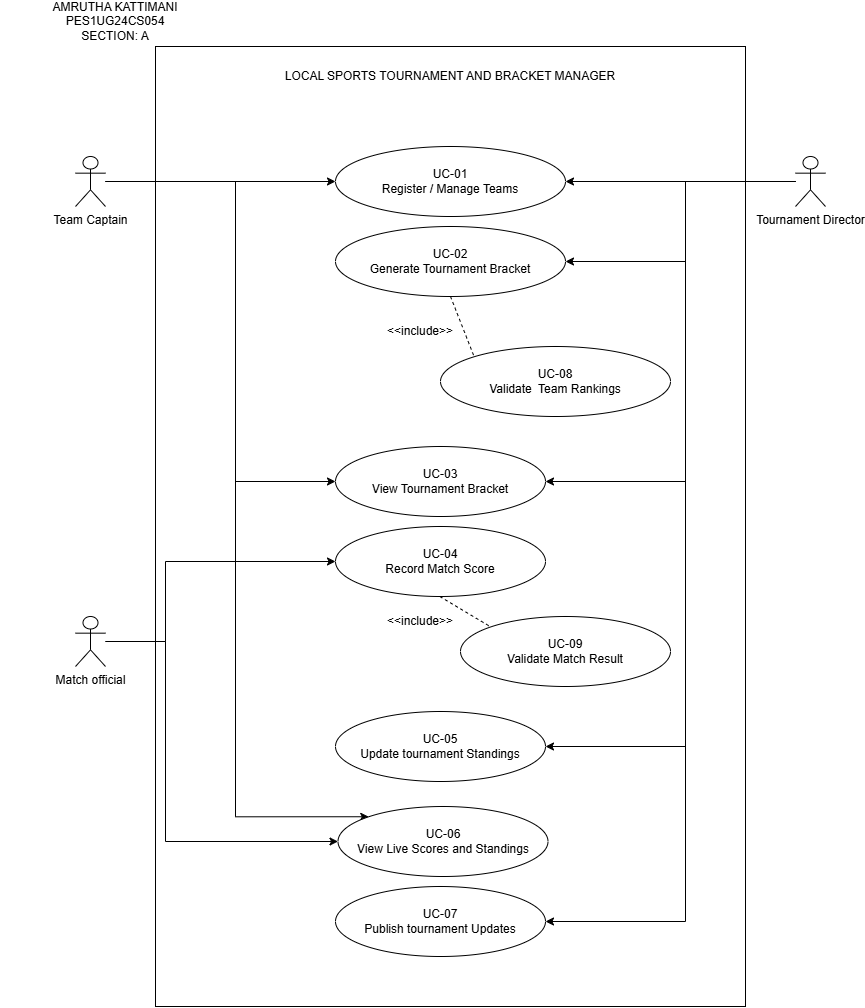

The diagram above was exported from draw.io. Its source (the exported page's mxGraphModel, read from the mxfile embedded in the PNG):
<mxGraphModel dx="2321" dy="753" grid="1" gridSize="10" guides="1" tooltips="1" connect="1" arrows="1" fold="1" page="1" pageScale="1" pageWidth="850" pageHeight="1100" math="0" shadow="0">
  <root>
    <mxCell id="0" />
    <mxCell id="1" parent="0" />
    <mxCell id="fFmWMxipgSfcnk0i5TMX-3" parent="1" style="rounded=0;whiteSpace=wrap;html=1;" value="" vertex="1">
      <mxGeometry height="960" width="590" x="130" y="50" as="geometry" />
    </mxCell>
    <mxCell id="fFmWMxipgSfcnk0i5TMX-4" parent="1" style="text;html=1;whiteSpace=wrap;strokeColor=none;fillColor=none;align=center;verticalAlign=middle;rounded=0;" value="LOCAL SPORTS TOURNAMENT AND BRACKET MANAGER" vertex="1">
      <mxGeometry height="40" width="440" x="205" y="60" as="geometry" />
    </mxCell>
    <mxCell id="fFmWMxipgSfcnk0i5TMX-17" edge="1" parent="1" source="fFmWMxipgSfcnk0i5TMX-5" style="edgeStyle=orthogonalEdgeStyle;rounded=0;orthogonalLoop=1;jettySize=auto;html=1;" target="fFmWMxipgSfcnk0i5TMX-8">
      <mxGeometry relative="1" as="geometry" />
    </mxCell>
    <mxCell id="fFmWMxipgSfcnk0i5TMX-18" edge="1" parent="1" source="fFmWMxipgSfcnk0i5TMX-5" style="edgeStyle=orthogonalEdgeStyle;rounded=0;orthogonalLoop=1;jettySize=auto;html=1;entryX=0;entryY=0.5;entryDx=0;entryDy=0;" target="fFmWMxipgSfcnk0i5TMX-10">
      <mxGeometry relative="1" as="geometry">
        <Array as="points">
          <mxPoint x="210" y="184.96" />
          <mxPoint x="210" y="484.96" />
        </Array>
      </mxGeometry>
    </mxCell>
    <mxCell id="fFmWMxipgSfcnk0i5TMX-41" edge="1" parent="1" source="fFmWMxipgSfcnk0i5TMX-5" style="edgeStyle=orthogonalEdgeStyle;rounded=0;orthogonalLoop=1;jettySize=auto;html=1;entryX=0;entryY=0;entryDx=0;entryDy=0;" target="fFmWMxipgSfcnk0i5TMX-13">
      <mxGeometry relative="1" as="geometry">
        <Array as="points">
          <mxPoint x="210" y="184.96" />
          <mxPoint x="210" y="820.26" />
        </Array>
      </mxGeometry>
    </mxCell>
    <mxCell id="fFmWMxipgSfcnk0i5TMX-5" parent="1" style="shape=umlActor;verticalLabelPosition=bottom;verticalAlign=top;html=1;outlineConnect=0;" value="Team Captain" vertex="1">
      <mxGeometry height="50" width="30" x="50" y="160" as="geometry" />
    </mxCell>
    <mxCell id="fFmWMxipgSfcnk0i5TMX-20" edge="1" parent="1" source="fFmWMxipgSfcnk0i5TMX-6" style="edgeStyle=orthogonalEdgeStyle;rounded=0;orthogonalLoop=1;jettySize=auto;html=1;" target="fFmWMxipgSfcnk0i5TMX-8">
      <mxGeometry relative="1" as="geometry" />
    </mxCell>
    <mxCell id="fFmWMxipgSfcnk0i5TMX-24" edge="1" parent="1" source="fFmWMxipgSfcnk0i5TMX-6" style="edgeStyle=orthogonalEdgeStyle;rounded=0;orthogonalLoop=1;jettySize=auto;html=1;entryX=1;entryY=0.5;entryDx=0;entryDy=0;" target="fFmWMxipgSfcnk0i5TMX-9">
      <mxGeometry relative="1" as="geometry">
        <Array as="points">
          <mxPoint x="660" y="184.96" />
          <mxPoint x="660" y="265.04" />
        </Array>
      </mxGeometry>
    </mxCell>
    <mxCell id="fFmWMxipgSfcnk0i5TMX-25" edge="1" parent="1" source="fFmWMxipgSfcnk0i5TMX-6" style="edgeStyle=orthogonalEdgeStyle;rounded=0;orthogonalLoop=1;jettySize=auto;html=1;entryX=1;entryY=0.5;entryDx=0;entryDy=0;" target="fFmWMxipgSfcnk0i5TMX-10">
      <mxGeometry relative="1" as="geometry">
        <Array as="points">
          <mxPoint x="660" y="184.96" />
          <mxPoint x="660" y="484.96" />
        </Array>
      </mxGeometry>
    </mxCell>
    <mxCell id="fFmWMxipgSfcnk0i5TMX-26" edge="1" parent="1" source="fFmWMxipgSfcnk0i5TMX-6" style="edgeStyle=orthogonalEdgeStyle;rounded=0;orthogonalLoop=1;jettySize=auto;html=1;entryX=1;entryY=0.5;entryDx=0;entryDy=0;" target="fFmWMxipgSfcnk0i5TMX-12">
      <mxGeometry relative="1" as="geometry">
        <Array as="points">
          <mxPoint x="660" y="184.96" />
          <mxPoint x="660" y="750" />
        </Array>
      </mxGeometry>
    </mxCell>
    <mxCell id="fFmWMxipgSfcnk0i5TMX-6" parent="1" style="shape=umlActor;verticalLabelPosition=bottom;verticalAlign=top;html=1;outlineConnect=0;" value="Tournament Director" vertex="1">
      <mxGeometry height="50" width="30" x="770" y="160" as="geometry" />
    </mxCell>
    <mxCell id="fFmWMxipgSfcnk0i5TMX-39" edge="1" parent="1" source="fFmWMxipgSfcnk0i5TMX-7" style="edgeStyle=orthogonalEdgeStyle;rounded=0;orthogonalLoop=1;jettySize=auto;html=1;entryX=0;entryY=0.5;entryDx=0;entryDy=0;" target="fFmWMxipgSfcnk0i5TMX-11">
      <mxGeometry relative="1" as="geometry">
        <Array as="points">
          <mxPoint x="140" y="644.96" />
          <mxPoint x="140" y="564.96" />
        </Array>
      </mxGeometry>
    </mxCell>
    <mxCell id="fFmWMxipgSfcnk0i5TMX-40" edge="1" parent="1" source="fFmWMxipgSfcnk0i5TMX-7" style="edgeStyle=orthogonalEdgeStyle;rounded=0;orthogonalLoop=1;jettySize=auto;html=1;entryX=0;entryY=0.5;entryDx=0;entryDy=0;" target="fFmWMxipgSfcnk0i5TMX-13">
      <mxGeometry relative="1" as="geometry">
        <Array as="points">
          <mxPoint x="140" y="644.96" />
          <mxPoint x="140" y="844.96" />
        </Array>
      </mxGeometry>
    </mxCell>
    <mxCell id="fFmWMxipgSfcnk0i5TMX-7" parent="1" style="shape=umlActor;verticalLabelPosition=bottom;verticalAlign=top;html=1;outlineConnect=0;" value="Match official" vertex="1">
      <mxGeometry height="50" width="30" x="50" y="620" as="geometry" />
    </mxCell>
    <mxCell id="fFmWMxipgSfcnk0i5TMX-8" parent="1" style="ellipse;whiteSpace=wrap;html=1;" value="UC-01&lt;div&gt;Register / Manage Teams&lt;/div&gt;" vertex="1">
      <mxGeometry height="70" width="230" x="310" y="150" as="geometry" />
    </mxCell>
    <mxCell id="fFmWMxipgSfcnk0i5TMX-9" parent="1" style="ellipse;whiteSpace=wrap;html=1;" value="UC-02&lt;div&gt;Generate Tournament Bracket&lt;/div&gt;" vertex="1">
      <mxGeometry height="70" width="230" x="310" y="230" as="geometry" />
    </mxCell>
    <mxCell id="fFmWMxipgSfcnk0i5TMX-10" parent="1" style="ellipse;whiteSpace=wrap;html=1;" value="UC-03&lt;div&gt;View Tournament Bracket&lt;/div&gt;" vertex="1">
      <mxGeometry height="70" width="210" x="310" y="450" as="geometry" />
    </mxCell>
    <mxCell id="fFmWMxipgSfcnk0i5TMX-11" parent="1" style="ellipse;whiteSpace=wrap;html=1;" value="UC-04&lt;div&gt;Record Match Score&lt;/div&gt;" vertex="1">
      <mxGeometry height="70" width="210" x="310" y="530" as="geometry" />
    </mxCell>
    <mxCell id="fFmWMxipgSfcnk0i5TMX-12" parent="1" style="ellipse;whiteSpace=wrap;html=1;" value="UC-05&lt;div&gt;Update tournament Standings&lt;/div&gt;" vertex="1">
      <mxGeometry height="70" width="210" x="310" y="715" as="geometry" />
    </mxCell>
    <mxCell id="fFmWMxipgSfcnk0i5TMX-13" parent="1" style="ellipse;whiteSpace=wrap;html=1;" value="UC-06&lt;div&gt;View Live Scores and Standings&lt;/div&gt;" vertex="1">
      <mxGeometry height="70" width="210" x="312.5" y="810" as="geometry" />
    </mxCell>
    <mxCell id="fFmWMxipgSfcnk0i5TMX-14" parent="1" style="ellipse;whiteSpace=wrap;html=1;" value="UC-07&lt;div&gt;Publish tournament Updates&lt;/div&gt;" vertex="1">
      <mxGeometry height="70" width="210" x="310" y="890" as="geometry" />
    </mxCell>
    <mxCell id="fFmWMxipgSfcnk0i5TMX-15" parent="1" style="ellipse;whiteSpace=wrap;html=1;" value="UC-08&lt;div&gt;Validate&amp;nbsp; Team Rankings&lt;/div&gt;" vertex="1">
      <mxGeometry height="70" width="230" x="415" y="350" as="geometry" />
    </mxCell>
    <mxCell id="fFmWMxipgSfcnk0i5TMX-16" parent="1" style="ellipse;whiteSpace=wrap;html=1;" value="UC-09&lt;div&gt;Validate Match Result&lt;/div&gt;" vertex="1">
      <mxGeometry height="70" width="210" x="435" y="620" as="geometry" />
    </mxCell>
    <mxCell id="fFmWMxipgSfcnk0i5TMX-27" edge="1" parent="1" source="fFmWMxipgSfcnk0i5TMX-6" style="edgeStyle=orthogonalEdgeStyle;rounded=0;orthogonalLoop=1;jettySize=auto;html=1;entryX=1;entryY=0.5;entryDx=0;entryDy=0;" target="fFmWMxipgSfcnk0i5TMX-14">
      <mxGeometry relative="1" as="geometry">
        <Array as="points">
          <mxPoint x="660" y="184.96" />
          <mxPoint x="660" y="924.96" />
        </Array>
      </mxGeometry>
    </mxCell>
    <mxCell id="fFmWMxipgSfcnk0i5TMX-33" edge="1" parent="1" source="fFmWMxipgSfcnk0i5TMX-9" style="endArrow=none;dashed=1;html=1;rounded=0;exitX=0.5;exitY=1;exitDx=0;exitDy=0;entryX=0;entryY=0;entryDx=0;entryDy=0;" target="fFmWMxipgSfcnk0i5TMX-15" value="">
      <mxGeometry height="50" relative="1" width="50" as="geometry">
        <Array as="points" />
        <mxPoint x="330" y="610" as="sourcePoint" />
        <mxPoint x="380" y="560" as="targetPoint" />
      </mxGeometry>
    </mxCell>
    <mxCell id="fFmWMxipgSfcnk0i5TMX-34" parent="1" style="text;html=1;whiteSpace=wrap;strokeColor=none;fillColor=none;align=center;verticalAlign=middle;rounded=0;" value="&amp;lt;&amp;lt;include&amp;gt;&amp;gt;" vertex="1">
      <mxGeometry height="30" width="60" x="365" y="320" as="geometry" />
    </mxCell>
    <mxCell id="fFmWMxipgSfcnk0i5TMX-35" edge="1" parent="1" style="endArrow=none;dashed=1;html=1;rounded=0;exitX=0.5;exitY=1;exitDx=0;exitDy=0;entryX=0;entryY=0;entryDx=0;entryDy=0;" value="">
      <mxGeometry height="50" relative="1" width="50" as="geometry">
        <Array as="points" />
        <mxPoint x="414.25" y="600" as="sourcePoint" />
        <mxPoint x="465.0037879754127" y="630.251262658471" as="targetPoint" />
      </mxGeometry>
    </mxCell>
    <mxCell id="fFmWMxipgSfcnk0i5TMX-36" parent="1" style="text;html=1;whiteSpace=wrap;strokeColor=none;fillColor=none;align=center;verticalAlign=middle;rounded=0;" value="&amp;lt;&amp;lt;include&amp;gt;&amp;gt;" vertex="1">
      <mxGeometry height="30" width="60" x="365" y="610" as="geometry" />
    </mxCell>
    <mxCell id="fFmWMxipgSfcnk0i5TMX-42" parent="1" style="text;html=1;whiteSpace=wrap;strokeColor=none;fillColor=none;align=center;verticalAlign=middle;rounded=0;" value="AMRUTHA KATTIMANI&lt;div&gt;PES1UG24CS054&lt;/div&gt;&lt;div&gt;SECTION: A&lt;/div&gt;" vertex="1">
      <mxGeometry height="30" width="230" x="-25" y="10" as="geometry" />
    </mxCell>
    <mxCell id="fFmWMxipgSfcnk0i5TMX-43" edge="1" parent="1" source="fFmWMxipgSfcnk0i5TMX-42" style="edgeStyle=orthogonalEdgeStyle;rounded=0;orthogonalLoop=1;jettySize=auto;html=1;innerLoopWaypoints=1;exitX=0.5;exitY=1;exitDx=0;exitDy=0;" target="fFmWMxipgSfcnk0i5TMX-42">
      <mxGeometry relative="1" as="geometry" />
    </mxCell>
  </root>
</mxGraphModel>